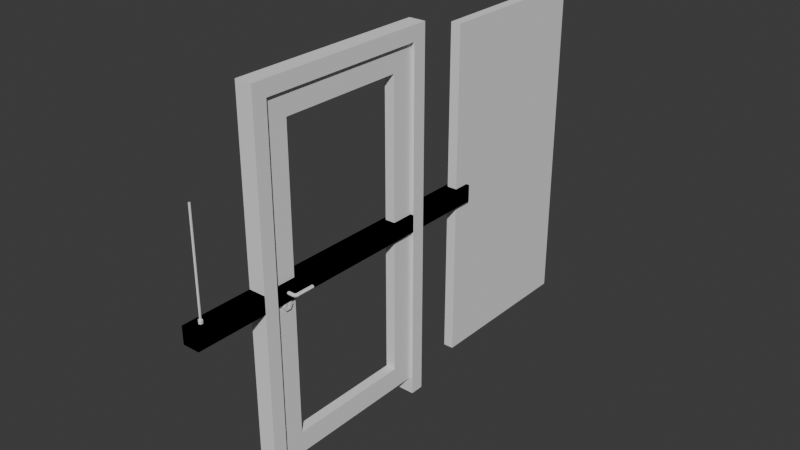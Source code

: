# Source: main.blend  (saved by Blender 5.2.44; exported with 4.5.12 LTS)
import bpy
from mathutils import Matrix  # noqa: F401  (used for matrix-valued properties, if any)

bpy.ops.wm.read_factory_settings(use_empty=True)
scene = bpy.context.scene
scene.name = 'Scene'

# ---- collections
col_collection = bpy.data.collections.new('Collection'); scene.collection.children.link(col_collection)

# ---- materials (node trees are filled in below, after node groups)
mat_material = bpy.data.materials.new('Material')
mat_material.alpha_threshold = 0.0
mat_material.use_backface_culling_lightprobe_volume = False
mat_material.roughness = 0.5
mat_material.line_color = (0.0, 0.0, 0.0, 1.0)

# ---- material node trees
mat_material.use_nodes = True; mat_material.node_tree.nodes.clear()
_N = mat_material.node_tree.nodes; _L = mat_material.node_tree.links
n0 = _N.new('ShaderNodeOutputMaterial'); n0.name = 'Material Output'; n0.location = (200, 100)
n1 = _N.new('ShaderNodeBsdfPrincipled'); n1.name = 'Principled BSDF'; n1.location = (-200, 100)
n1.inputs[10].default_value = 0.005
_L.new(n1.outputs[0], n0.inputs[0])
n0.is_active_output = True

# ---- world
world_world = bpy.data.worlds.new('World'); scene.world = world_world
world_world.use_nodes = True; world_world.node_tree.nodes.clear()
_N = world_world.node_tree.nodes; _L = world_world.node_tree.links
n0 = _N.new('ShaderNodeOutputWorld'); n0.name = 'World Output'; n0.location = (200, 100)
n1 = _N.new('ShaderNodeBackground'); n1.name = 'Background'; n1.location = (-200, 100)
n1.inputs[0].default_value = (0.05088, 0.05088, 0.05088, 1.0)
_L.new(n1.outputs[0], n0.inputs[0])
n0.is_active_output = True
world_world.color = (0.05088, 0.05088, 0.05088)
world_world.sun_shadow_jitter_overblur = 0.0

# ---- meshes
me_cube_001 = bpy.data.meshes.new('Cube.001')
me_cube_001.from_pydata([(0.1191, -1.744, -1.744), (0.1191, -1.744, 1.744), (0.1191, -0.2561, -1.744), (0.1191, -0.2561, 1.744), (0.0, -1.744, -1.744), (0.0, -1.744, 1.744), (0.0, -0.2561, -1.744), (0.0, -0.2561, 1.744), (0.1191, 0.0, -2.0), (0.1191, -2.0, -2.0), (0.1191, -2.0, 2.0), (0.1191, 0.0, 2.0), (0.0, 0.0, 2.0), (0.0, 0.0, -2.0), (0.0, -2.0, -2.0), (0.0, -2.0, 2.0)], [], [(8, 13, 12, 11), (14, 9, 10, 15), (8, 9, 14, 13), (12, 15, 10, 11), (2, 0, 9, 8), (0, 1, 10, 9), (1, 3, 11, 10), (3, 2, 8, 11), (6, 7, 12, 13), (4, 6, 13, 14), (7, 5, 15, 12), (5, 4, 14, 15), (1, 5, 7, 3), (0, 4, 5, 1), (2, 3, 7, 6), (2, 6, 4, 0)])
_uv = me_cube_001.uv_layers.new(name='UVMap')
_uv.uv.foreach_set('vector', [0.375, 0.25, 0.375, 0.5, 0.625, 0.5, 0.625, 0.25, 0.375, 0.75, 0.375, 1.0, 0.625, 1.0, 0.625, 0.75, 0.125, 0.5, 0.125, 0.75, 0.375, 0.75, 0.375, 0.5, 0.625, 0.5, 0.625, 0.75, 0.875, 0.75, 0.875, 0.5, 0.391, 0.218, 0.391, 0.03201, 0.375, 0.0, 0.375, 0.25, 0.391, 0.03201, 0.609, 0.03201, 0.625, 0.0, 0.375, 0.0, 0.609, 0.03201, 0.609, 0.218, 0.625, 0.25, 0.625, 0.0, 0.609, 0.218, 0.391, 0.218, 0.375, 0.25, 0.625, 0.25, 0.391, 0.532, 0.609, 0.532, 0.625, 0.5, 0.375, 0.5, 0.391, 0.718, 0.391, 0.532, 0.375, 0.5, 0.375, 0.75, 0.609, 0.532, 0.609, 0.718, 0.625, 0.75, 0.625, 0.5, 0.609, 0.718, 0.391, 0.718, 0.375, 0.75, 0.625, 0.75, 0.609, 0.03201, 0.609, 0.718, 0.609, 0.532, 0.609, 0.218, 0.391, 0.03201, 0.391, 0.718, 0.609, 0.718, 0.609, 0.03201, 0.391, 0.218, 0.609, 0.218, 0.609, 0.532, 0.391, 0.532, 0.391, 0.218, 0.391, 0.532, 0.391, 0.718, 0.391, 0.03201])
me_cube_001.update()
me_cube_002 = bpy.data.meshes.new('Cube.002')
me_cube_002.from_pydata([(-1.0, -1.0, -1.0), (-1.0, -1.0, 1.0), (-1.0, 1.0, -1.0), (-1.0, 1.0, 1.0), (1.0, -1.0, -1.0), (1.0, -1.0, 1.0), (1.0, 1.0, -1.0), (1.0, 1.0, 1.0)], [], [(0, 1, 3, 2), (2, 3, 7, 6), (6, 7, 5, 4), (4, 5, 1, 0), (2, 6, 4, 0), (7, 3, 1, 5)])
_uv = me_cube_002.uv_layers.new(name='UVMap')
_uv.uv.foreach_set('vector', [0.375, 0.0, 0.625, 0.0, 0.625, 0.25, 0.375, 0.25, 0.375, 0.25, 0.625, 0.25, 0.625, 0.5, 0.375, 0.5, 0.375, 0.5, 0.625, 0.5, 0.625, 0.75, 0.375, 0.75, 0.375, 0.75, 0.625, 0.75, 0.625, 1.0, 0.375, 1.0, 0.125, 0.5, 0.375, 0.5, 0.375, 0.75, 0.125, 0.75, 0.625, 0.5, 0.875, 0.5, 0.875, 0.75, 0.625, 0.75])
me_cube_002.update()
me_cylinder_001 = bpy.data.meshes.new('Cylinder.001')
me_cylinder_001.from_pydata([(0.09138, 0.04514, -5.177e-09), (0.09138, 0.02257, -0.03909), (0.09138, -0.02257, -0.03909), (0.09138, -0.04514, -5.177e-09), (0.09138, -0.02257, 0.03909), (0.09138, 0.02257, 0.03909), (0.0, 0.06136, 0.0), (-2.323e-09, 0.03068, -0.05314), (-2.323e-09, -0.03068, -0.05314), (0.0, -0.06136, 0.0), (2.323e-09, -0.03068, 0.05314), (2.323e-09, 0.03068, 0.05314), (-8.882e-16, 0.06136, -0.1435), (-2.323e-09, 0.03068, -0.1967), (-2.323e-09, -0.03068, -0.1967), (-8.882e-16, -0.06136, -0.1435), (2.323e-09, -0.03068, -0.0904), (2.323e-09, 0.03068, -0.0904), (0.09138, 0.03068, -0.1967), (0.09138, 0.06136, -0.1435), (0.09138, -0.03068, -0.1967), (0.09138, -0.06136, -0.1435), (0.09138, -0.03068, -0.0904), (0.09138, 0.03068, -0.0904), (-6.274e-09, 0.005901, -0.1435), (-7.242e-09, 0.01278, -0.1657), (-7.242e-09, -0.01278, -0.1657), (-6.274e-09, -0.0059, -0.1435), (-5.307e-09, -0.01278, -0.1214), (-5.307e-09, 0.01278, -0.1214), (0.09138, 0.008453, -0.1435), (0.08469, 0.005901, -0.1435), (0.08469, 0.01278, -0.1657), (0.09138, 0.01792, -0.1694), (0.08469, -0.01278, -0.1657), (0.09138, -0.01792, -0.1694), (0.08469, -0.0059, -0.1435), (0.09138, -0.008453, -0.1435), (0.08469, -0.01278, -0.1214), (0.09138, -0.01792, -0.1176), (0.08469, 0.01278, -0.1214), (0.09138, 0.01792, -0.1176), (0.09138, 0.03068, -0.05314), (0.09138, 0.06136, -5.735e-09), (0.09138, -0.03068, -0.05314), (0.09138, -0.06136, -5.735e-09), (0.09138, -0.03068, 0.05314), (0.09138, 0.03068, 0.05314), (0.08714, 0.009528, -0.0165), (0.08714, 0.01906, -5.177e-09), (0.08714, -0.009528, -0.0165), (0.08714, -0.01906, -5.177e-09), (0.08714, -0.009528, 0.0165), (0.08714, 0.009528, 0.0165), (0.08714, 0.02257, -0.03909), (0.08714, 0.04514, -5.177e-09), (0.08714, -0.02257, -0.03909), (0.08714, -0.04514, -5.177e-09), (0.08714, -0.02257, 0.03909), (0.08714, 0.02257, 0.03909), (0.1619, 0.009528, -0.0165), (0.1619, 0.01906, -5.177e-09), (0.1619, -0.009528, -0.0165), (0.1619, -0.01906, -5.177e-09), (0.1619, -0.009528, 0.0165), (0.1619, 0.009528, 0.0165), (0.1837, 0.02329, -0.0165), (0.1742, 0.02329, -5.177e-09), (0.2028, 0.02329, -0.0165), (0.2123, 0.02329, -5.177e-09), (0.2028, 0.02329, 0.0165), (0.1837, 0.02329, 0.0165), (0.1721, 0.01836, -5.177e-09), (0.1768, 0.0136, 0.0165), (0.1897, -0.002791, 0.0165), (0.1945, -0.007555, -5.177e-09), (0.1897, -0.002791, -0.0165), (0.1768, 0.0136, -0.0165), (0.1837, 0.2367, -0.0165), (0.1742, 0.2367, -1.031e-08), (0.2028, 0.2367, -0.0165), (0.2123, 0.2367, -1.031e-08), (0.2028, 0.2367, 0.0165), (0.1837, 0.2367, 0.0165)], [], [(6, 43, 42, 7), (7, 42, 44, 8), (8, 44, 45, 9), (9, 45, 46, 10), (5, 4, 58, 59), (10, 46, 47, 11), (11, 47, 43, 6), (11, 6, 7, 8, 9, 10), (12, 19, 18, 13), (13, 18, 20, 14), (14, 20, 21, 15), (15, 21, 22, 16), (16, 22, 23, 17), (17, 23, 19, 12), (33, 30, 31, 32), (35, 33, 32, 34), (37, 35, 34, 36), (39, 37, 36, 38), (41, 39, 38, 40), (30, 41, 40, 31), (32, 31, 24, 25), (30, 33, 18, 19), (31, 40, 29, 24), (41, 30, 19, 23), (33, 35, 20, 18), (34, 32, 25, 26), (35, 37, 21, 20), (36, 34, 26, 27), (37, 39, 22, 21), (38, 36, 27, 28), (39, 41, 23, 22), (40, 38, 28, 29), (0, 1, 42, 43), (1, 2, 44, 42), (2, 3, 45, 44), (3, 4, 46, 45), (4, 5, 47, 46), (5, 0, 43, 47), (50, 48, 60, 62), (3, 2, 56, 57), (1, 0, 55, 54), (0, 5, 59, 55), (4, 3, 57, 58), (2, 1, 54, 56), (49, 48, 54, 55), (48, 50, 56, 54), (50, 51, 57, 56), (51, 52, 58, 57), (52, 53, 59, 58), (53, 49, 55, 59), (75, 69, 70, 74), (53, 52, 64, 65), (51, 50, 62, 63), (48, 49, 61, 60), (49, 53, 65, 61), (52, 51, 63, 64), (68, 66, 78, 80), (76, 68, 69, 75), (73, 71, 67, 72), (74, 70, 71, 73), (72, 67, 66, 77), (77, 66, 68, 76), (60, 77, 76, 62), (61, 72, 77, 60), (64, 74, 73, 65), (65, 73, 72, 61), (62, 76, 75, 63), (63, 75, 74, 64), (78, 79, 83, 82, 81, 80), (71, 70, 82, 83), (69, 68, 80, 81), (66, 67, 79, 78), (67, 71, 83, 79), (70, 69, 81, 82)])
_uv = me_cylinder_001.uv_layers.new(name='UVMap')
_uv.uv.foreach_set('vector', [1.0, 0.75, 1.0, 1.0, 0.8333, 1.0, 0.8333, 0.75, 0.8333, 0.75, 0.8333, 1.0, 0.6667, 1.0, 0.6667, 0.75, 0.6667, 0.75, 0.6667, 1.0, 0.5, 1.0, 0.5, 0.75, 0.5, 0.75, 0.5, 1.0, 0.3333, 1.0, 0.3333, 0.75, 0.0971, 0.3383, 0.0971, 0.1617, 0.0971, 0.1617, 0.0971, 0.3383, 0.3333, 0.75, 0.3333, 1.0, 0.1667, 1.0, 0.1667, 0.75, 0.1667, 0.75, 0.1667, 1.0, -8.941e-08, 1.0, -8.941e-08, 0.75, 0.1667, 0.75, 1.0, 0.75, 0.8333, 0.75, 0.6667, 0.75, 0.5, 0.75, 0.3333, 0.75, 1.0, 0.75, 1.0, 1.0, 0.8333, 1.0, 0.8333, 0.75, 0.8333, 0.75, 0.8333, 1.0, 0.6667, 1.0, 0.6667, 0.75, 0.6667, 0.75, 0.6667, 1.0, 0.5, 1.0, 0.5, 0.75, 0.5, 0.75, 0.5, 1.0, 0.3333, 1.0, 0.3333, 0.75, 0.3333, 0.75, 0.3333, 1.0, 0.1667, 1.0, 0.1667, 0.75, 0.1667, 0.75, 0.1667, 1.0, -8.941e-08, 1.0, -8.941e-08, 0.75, 0.403, 0.3383, 0.25, 0.4053, 0.25, 0.4012, 0.3809, 0.3256, 0.403, 0.1617, 0.403, 0.3383, 0.3809, 0.3256, 0.3809, 0.1744, 0.25, 0.09473, 0.403, 0.1617, 0.3809, 0.1744, 0.25, 0.09881, 0.09698, 0.1617, 0.25, 0.09473, 0.25, 0.09881, 0.1191, 0.1744, 0.09698, 0.3383, 0.09698, 0.1617, 0.1191, 0.1744, 0.1191, 0.3256, 0.25, 0.4053, 0.09698, 0.3383, 0.1191, 0.3256, 0.25, 0.4012, 0.3809, 0.3256, 0.25, 0.4012, 0.25, 0.4012, 0.3809, 0.3256, 0.25, 0.4053, 0.403, 0.3383, 0.4578, 0.37, 0.25, 0.49, 0.25, 0.4012, 0.1191, 0.3256, 0.1191, 0.3256, 0.25, 0.4012, 0.09698, 0.3383, 0.25, 0.4053, 0.25, 0.49, 0.04215, 0.37, 0.403, 0.3383, 0.403, 0.1617, 0.4578, 0.13, 0.4578, 0.37, 0.3809, 0.1744, 0.3809, 0.3256, 0.3809, 0.3256, 0.3809, 0.1744, 0.403, 0.1617, 0.25, 0.09473, 0.25, 0.01, 0.4578, 0.13, 0.25, 0.09881, 0.3809, 0.1744, 0.3809, 0.1744, 0.25, 0.09881, 0.25, 0.09473, 0.09698, 0.1617, 0.04215, 0.13, 0.25, 0.01, 0.1191, 0.1744, 0.25, 0.09881, 0.25, 0.09881, 0.1191, 0.1744, 0.09698, 0.1617, 0.09698, 0.3383, 0.04215, 0.37, 0.04215, 0.13, 0.1191, 0.3256, 0.1191, 0.1744, 0.1191, 0.1744, 0.1191, 0.3256, 0.25, 0.4266, 0.4029, 0.3383, 0.4578, 0.37, 0.25, 0.49, 0.4029, 0.3383, 0.4029, 0.1617, 0.4578, 0.13, 0.4578, 0.37, 0.4029, 0.1617, 0.25, 0.07345, 0.25, 0.01, 0.4578, 0.13, 0.25, 0.07345, 0.0971, 0.1617, 0.04215, 0.13, 0.25, 0.01, 0.0971, 0.1617, 0.0971, 0.3383, 0.04215, 0.37, 0.04215, 0.13, 0.0971, 0.3383, 0.25, 0.4266, 0.25, 0.49, 0.04215, 0.37, 0.3145, 0.2127, 0.3145, 0.2873, 0.3145, 0.2873, 0.3145, 0.2127, 0.25, 0.07345, 0.4029, 0.1617, 0.4029, 0.1617, 0.25, 0.07345, 0.4029, 0.3383, 0.25, 0.4266, 0.25, 0.4266, 0.4029, 0.3383, 0.25, 0.4266, 0.0971, 0.3383, 0.0971, 0.3383, 0.25, 0.4266, 0.0971, 0.1617, 0.25, 0.07345, 0.25, 0.07345, 0.0971, 0.1617, 0.4029, 0.1617, 0.4029, 0.3383, 0.4029, 0.3383, 0.4029, 0.1617, 0.25, 0.3245, 0.3145, 0.2873, 0.4029, 0.3383, 0.25, 0.4266, 0.3145, 0.2873, 0.3145, 0.2127, 0.4029, 0.1617, 0.4029, 0.3383, 0.3145, 0.2127, 0.25, 0.1755, 0.25, 0.07345, 0.4029, 0.1617, 0.25, 0.1755, 0.1855, 0.2127, 0.0971, 0.1617, 0.25, 0.07345, 0.1855, 0.2127, 0.1855, 0.2873, 0.0971, 0.3383, 0.0971, 0.1617, 0.1855, 0.2873, 0.25, 0.3245, 0.25, 0.4266, 0.0971, 0.3383, 0.25, 0.1755, 0.25, 0.1755, 0.1855, 0.2127, 0.1855, 0.2127, 0.1855, 0.2873, 0.1855, 0.2127, 0.1855, 0.2127, 0.1855, 0.2873, 0.25, 0.1755, 0.3145, 0.2127, 0.3145, 0.2127, 0.25, 0.1755, 0.3145, 0.2873, 0.25, 0.3245, 0.25, 0.3245, 0.3145, 0.2873, 0.25, 0.3245, 0.1855, 0.2873, 0.1855, 0.2873, 0.25, 0.3245, 0.1855, 0.2127, 0.25, 0.1755, 0.25, 0.1755, 0.1855, 0.2127, 0.3145, 0.2127, 0.3145, 0.2873, 0.3145, 0.2873, 0.3145, 0.2127, 0.3145, 0.2127, 0.3145, 0.2127, 0.25, 0.1755, 0.25, 0.1755, 0.1855, 0.2873, 0.1855, 0.2873, 0.25, 0.3245, 0.25, 0.3245, 0.1855, 0.2127, 0.1855, 0.2127, 0.1855, 0.2873, 0.1855, 0.2873, 0.25, 0.3245, 0.25, 0.3245, 0.3145, 0.2873, 0.3145, 0.2873, 0.3145, 0.2873, 0.3145, 0.2873, 0.3145, 0.2127, 0.3145, 0.2127, 0.3145, 0.2873, 0.3145, 0.2873, 0.3145, 0.2127, 0.3145, 0.2127, 0.25, 0.3245, 0.25, 0.3245, 0.3145, 0.2873, 0.3145, 0.2873, 0.1855, 0.2127, 0.1855, 0.2127, 0.1855, 0.2873, 0.1855, 0.2873, 0.1855, 0.2873, 0.1855, 0.2873, 0.25, 0.3245, 0.25, 0.3245, 0.3145, 0.2127, 0.3145, 0.2127, 0.25, 0.1755, 0.25, 0.1755, 0.25, 0.1755, 0.25, 0.1755, 0.1855, 0.2127, 0.1855, 0.2127, 0.3145, 0.2873, 0.25, 0.3245, 0.1855, 0.2873, 0.1855, 0.2127, 0.25, 0.1755, 0.3145, 0.2127, 0.1855, 0.2873, 0.1855, 0.2127, 0.1855, 0.2127, 0.1855, 0.2873, 0.25, 0.1755, 0.3145, 0.2127, 0.3145, 0.2127, 0.25, 0.1755, 0.3145, 0.2873, 0.25, 0.3245, 0.25, 0.3245, 0.3145, 0.2873, 0.25, 0.3245, 0.1855, 0.2873, 0.1855, 0.2873, 0.25, 0.3245, 0.1855, 0.2127, 0.25, 0.1755, 0.25, 0.1755, 0.1855, 0.2127])
me_cylinder_001.update()
me_cube_004 = bpy.data.meshes.new('Cube.004')
me_cube_004.from_pydata([(0.1004, -1.01, -2.2), (0.1004, -1.01, 2.01), (0.1004, 1.01, -2.2), (0.1004, 1.01, 2.01), (-0.1004, -1.01, -2.2), (-0.1004, -1.01, 2.01), (-0.1004, 1.01, -2.2), (-0.1004, 1.01, 2.01), (0.1004, 1.175, -2.2), (0.1004, -1.175, -2.2), (0.1004, -1.175, 2.185), (0.1004, 1.175, 2.185), (-0.1004, 1.175, 2.185), (-0.1004, 1.175, -2.2), (-0.1004, -1.175, -2.2), (-0.1004, -1.175, 2.185)], [], [(8, 13, 12, 11), (14, 9, 10, 15), (12, 15, 10, 11), (0, 1, 10, 9), (1, 3, 11, 10), (3, 2, 8, 11), (6, 7, 12, 13), (7, 5, 15, 12), (5, 4, 14, 15), (1, 5, 7, 3), (0, 4, 5, 1), (2, 3, 7, 6), (13, 8, 2, 6), (14, 4, 0, 9)])
_uv = me_cube_004.uv_layers.new(name='UVMap')
_uv.uv.foreach_set('vector', [0.375, 0.25, 0.375, 0.5, 0.625, 0.5, 0.625, 0.25, 0.375, 0.75, 0.375, 1.0, 0.625, 1.0, 0.625, 0.75, 0.625, 0.5, 0.625, 0.75, 0.875, 0.75, 0.875, 0.5, 0.391, 0.03201, 0.609, 0.03201, 0.625, 0.0, 0.375, 0.0, 0.609, 0.03201, 0.609, 0.218, 0.625, 0.25, 0.625, 0.0, 0.609, 0.218, 0.391, 0.218, 0.375, 0.25, 0.625, 0.25, 0.391, 0.532, 0.609, 0.532, 0.625, 0.5, 0.375, 0.5, 0.609, 0.532, 0.609, 0.718, 0.625, 0.75, 0.625, 0.5, 0.609, 0.718, 0.391, 0.718, 0.375, 0.75, 0.625, 0.75, 0.609, 0.03201, 0.609, 0.718, 0.609, 0.532, 0.609, 0.218, 0.391, 0.03201, 0.391, 0.718, 0.609, 0.718, 0.609, 0.03201, 0.391, 0.218, 0.609, 0.218, 0.609, 0.532, 0.391, 0.532, 0.375, 0.5, 0.375, 0.25, 0.391, 0.218, 0.391, 0.532, 0.375, 0.75, 0.391, 0.718, 0.391, 0.03201, 0.375, 0.0])
me_cube_004.update()
me_cylinder = bpy.data.meshes.new('Cylinder')
me_cylinder.from_pydata([(-3.313e-06, -76.43, 47.37), (-3.313e-06, -75.91, 49.75), (0.4165, -76.67, 47.37), (0.866, -76.41, 49.75), (0.4165, -77.15, 47.37), (0.866, -77.41, 49.75), (-3.313e-06, -77.39, 47.37), (-3.313e-06, -77.91, 49.75), (-0.4165, -77.15, 47.37), (-0.866, -77.41, 49.75), (-0.4165, -76.67, 47.37), (-0.866, -76.41, 49.75), (-3.313e-06, -75.91, 47.75), (0.866, -76.41, 47.75), (0.866, -77.41, 47.75), (-3.313e-06, -77.91, 47.75), (-0.866, -77.41, 47.75), (-0.866, -76.41, 47.75), (-1.172e-08, -76.43, 7.629e-06), (0.4165, -76.67, 7.629e-06), (0.4165, -77.15, 7.629e-06), (-1.172e-08, -77.39, 7.629e-06), (-0.4165, -77.15, 7.629e-06), (-0.4165, -76.67, 7.629e-06), (-4.129, -82.41, 49.3), (-3.003, -81.28, 57.56), (-4.129, 82.41, 49.3), (-3.003, 81.28, 57.56), (4.129, -82.41, 49.3), (3.003, -81.28, 57.56), (4.129, 82.41, 49.3), (3.003, 81.28, 57.56), (4.129, -82.41, 57.56), (4.129, 82.41, 57.56), (-4.129, -82.41, 57.56), (-4.129, 82.41, 57.56), (3.003, -81.28, 56.55), (3.003, 81.28, 56.55), (-3.003, -81.28, 56.55), (-3.003, 81.28, 56.55), (-3.313e-06, 76.43, 47.37), (-3.313e-06, 75.91, 49.75), (0.4165, 76.67, 47.37), (0.866, 76.41, 49.75), (0.4165, 77.15, 47.37), (0.866, 77.41, 49.75), (-3.313e-06, 77.39, 47.37), (-3.313e-06, 77.91, 49.75), (-0.4165, 77.15, 47.37), (-0.866, 77.41, 49.75), (-0.4165, 76.67, 47.37), (-0.866, 76.41, 49.75), (-3.313e-06, 75.91, 47.75), (0.866, 76.41, 47.75), (0.866, 77.41, 47.75), (-3.313e-06, 77.91, 47.75), (-0.866, 77.41, 47.75), (-0.866, 76.41, 47.75), (-1.172e-08, 76.43, 7.629e-06), (0.4165, 76.67, 7.629e-06), (0.4165, 77.15, 7.629e-06), (-1.172e-08, 77.39, 7.629e-06), (-0.4165, 77.15, 7.629e-06), (-0.4165, 76.67, 7.629e-06), (-4.129, 82.41, 49.3), (-3.003, 81.28, 57.56), (-4.129, -82.41, 49.3), (-3.003, -81.28, 57.56), (4.129, 82.41, 49.3), (3.003, 81.28, 57.56), (4.129, -82.41, 49.3), (3.003, -81.28, 57.56), (4.129, 82.41, 57.56), (4.129, -82.41, 57.56), (-4.129, 82.41, 57.56), (-4.129, -82.41, 57.56), (3.003, 81.28, 56.55), (3.003, -81.28, 56.55), (-3.003, 81.28, 56.55), (-3.003, -81.28, 56.55)], [], [(12, 1, 3, 13), (13, 3, 5, 14), (14, 5, 7, 15), (15, 7, 9, 16), (3, 1, 11, 9, 7, 5), (16, 9, 11, 17), (17, 11, 1, 12), (8, 10, 23, 22), (2, 0, 12, 13), (4, 2, 13, 14), (6, 4, 14, 15), (8, 6, 15, 16), (10, 8, 16, 17), (0, 10, 17, 12), (18, 19, 20, 21, 22, 23), (4, 6, 21, 20), (0, 2, 19, 18), (10, 0, 18, 23), (6, 8, 22, 21), (2, 4, 20, 19), (24, 28, 30, 26), (35, 26, 30, 33), (33, 30, 28, 32), (27, 31, 37, 39), (34, 24, 26, 35), (32, 28, 24, 34), (29, 31, 33, 32), (25, 29, 32, 34), (31, 27, 35, 33), (27, 25, 34, 35), (36, 38, 39, 37), (31, 29, 36, 37), (25, 27, 39, 38), (29, 25, 38, 36), (52, 53, 43, 41), (53, 54, 45, 43), (54, 55, 47, 45), (55, 56, 49, 47), (43, 45, 47, 49, 51, 41), (56, 57, 51, 49), (57, 52, 41, 51), (48, 62, 63, 50), (42, 53, 52, 40), (44, 54, 53, 42), (46, 55, 54, 44), (48, 56, 55, 46), (50, 57, 56, 48), (40, 52, 57, 50), (58, 63, 62, 61, 60, 59), (44, 60, 61, 46), (40, 58, 59, 42), (50, 63, 58, 40), (46, 61, 62, 48), (42, 59, 60, 44), (64, 66, 70, 68), (75, 73, 70, 66), (73, 72, 68, 70), (67, 79, 77, 71), (74, 75, 66, 64), (72, 74, 64, 68), (69, 72, 73, 71), (65, 74, 72, 69), (71, 73, 75, 67), (67, 75, 74, 65), (76, 77, 79, 78), (71, 77, 76, 69), (65, 78, 79, 67), (69, 76, 78, 65)])
me_cylinder.polygons.foreach_set('material_index', [0, 0, 0, 0, 0, 0, 0, 0, 0, 0, 0, 0, 0, 0, 0, 0, 0, 0, 0, 0, 1, 1, 1, 1, 1, 1, 1, 1, 1, 1, 1, 1, 1, 1, 0, 0, 0, 0, 0, 0, 0, 0, 0, 0, 0, 0, 0, 0, 0, 0, 0, 0, 0, 0, 1, 1, 1, 1, 1, 1, 1, 1, 1, 1, 1, 1, 1, 1])
_uv = me_cylinder.uv_layers.new(name='UVMap')
_uv.uv.foreach_set('vector', [1.0, 0.5, 1.0, 1.0, 0.8333, 1.0, 0.8333, 0.5, 0.8333, 0.5, 0.8333, 1.0, 0.6667, 1.0, 0.6667, 0.5, 0.6667, 0.5, 0.6667, 1.0, 0.5, 1.0, 0.5, 0.5, 0.5, 0.5, 0.5, 1.0, 0.3333, 1.0, 0.3333, 0.5, 0.4578, 0.37, 0.25, 0.49, 0.04215, 0.37, 0.04215, 0.13, 0.25, 0.01, 0.4578, 0.13, 0.3333, 0.5, 0.3333, 1.0, 0.1667, 1.0, 0.1667, 0.5, 0.1667, 0.5, 0.1667, 1.0, -8.941e-08, 1.0, -8.941e-08, 0.5, 0.65, 0.1923, 0.65, 0.3077, 0.65, 0.3077, 0.65, 0.1923, 0.85, 0.3077, 0.75, 0.3654, 0.75, 0.49, 0.9578, 0.37, 0.85, 0.1923, 0.85, 0.3077, 0.9578, 0.37, 0.9578, 0.13, 0.75, 0.1346, 0.85, 0.1923, 0.9578, 0.13, 0.75, 0.01, 0.65, 0.1923, 0.75, 0.1346, 0.75, 0.01, 0.5422, 0.13, 0.65, 0.3077, 0.65, 0.1923, 0.5422, 0.13, 0.5422, 0.37, 0.75, 0.3654, 0.65, 0.3077, 0.5422, 0.37, 0.75, 0.49, 0.75, 0.3654, 0.85, 0.3077, 0.85, 0.1923, 0.75, 0.1346, 0.65, 0.1923, 0.65, 0.3077, 0.85, 0.1923, 0.75, 0.1346, 0.75, 0.1346, 0.85, 0.1923, 0.75, 0.3654, 0.85, 0.3077, 0.85, 0.3077, 0.75, 0.3654, 0.65, 0.3077, 0.75, 0.3654, 0.75, 0.3654, 0.65, 0.3077, 0.75, 0.1346, 0.65, 0.1923, 0.65, 0.1923, 0.75, 0.1346, 0.85, 0.3077, 0.85, 0.1923, 0.85, 0.1923, 0.85, 0.3077, 0.625, 0.5, 0.875, 0.5, 0.875, 0.75, 0.625, 0.75, 0.375, 0.75, 0.625, 0.75, 0.625, 1.0, 0.375, 1.0, 0.375, 0.0, 0.625, 0.0, 0.625, 0.25, 0.375, 0.25, 0.3409, 0.7483, 0.1591, 0.7483, 0.1591, 0.7483, 0.3409, 0.7483, 0.375, 0.5, 0.625, 0.5, 0.625, 0.75, 0.375, 0.75, 0.375, 0.25, 0.625, 0.25, 0.625, 0.5, 0.375, 0.5, 0.1591, 0.5017, 0.1591, 0.7483, 0.125, 0.75, 0.125, 0.5, 0.3409, 0.5017, 0.1591, 0.5017, 0.125, 0.5, 0.375, 0.5, 0.1591, 0.7483, 0.3409, 0.7483, 0.375, 0.75, 0.125, 0.75, 0.3409, 0.7483, 0.3409, 0.5017, 0.375, 0.5, 0.375, 0.75, 0.1591, 0.5017, 0.3409, 0.5017, 0.3409, 0.7483, 0.1591, 0.7483, 0.1591, 0.7483, 0.1591, 0.5017, 0.1591, 0.5017, 0.1591, 0.7483, 0.3409, 0.5017, 0.3409, 0.7483, 0.3409, 0.7483, 0.3409, 0.5017, 0.1591, 0.5017, 0.3409, 0.5017, 0.3409, 0.5017, 0.1591, 0.5017, 1.0, 0.5, 0.8333, 0.5, 0.8333, 1.0, 1.0, 1.0, 0.8333, 0.5, 0.6667, 0.5, 0.6667, 1.0, 0.8333, 1.0, 0.6667, 0.5, 0.5, 0.5, 0.5, 1.0, 0.6667, 1.0, 0.5, 0.5, 0.3333, 0.5, 0.3333, 1.0, 0.5, 1.0, 0.4578, 0.37, 0.4578, 0.13, 0.25, 0.01, 0.04215, 0.13, 0.04215, 0.37, 0.25, 0.49, 0.3333, 0.5, 0.1667, 0.5, 0.1667, 1.0, 0.3333, 1.0, 0.1667, 0.5, -8.941e-08, 0.5, -8.941e-08, 1.0, 0.1667, 1.0, 0.65, 0.1923, 0.65, 0.1923, 0.65, 0.3077, 0.65, 0.3077, 0.85, 0.3077, 0.9578, 0.37, 0.75, 0.49, 0.75, 0.3654, 0.85, 0.1923, 0.9578, 0.13, 0.9578, 0.37, 0.85, 0.3077, 0.75, 0.1346, 0.75, 0.01, 0.9578, 0.13, 0.85, 0.1923, 0.65, 0.1923, 0.5422, 0.13, 0.75, 0.01, 0.75, 0.1346, 0.65, 0.3077, 0.5422, 0.37, 0.5422, 0.13, 0.65, 0.1923, 0.75, 0.3654, 0.75, 0.49, 0.5422, 0.37, 0.65, 0.3077, 0.75, 0.3654, 0.65, 0.3077, 0.65, 0.1923, 0.75, 0.1346, 0.85, 0.1923, 0.85, 0.3077, 0.85, 0.1923, 0.85, 0.1923, 0.75, 0.1346, 0.75, 0.1346, 0.75, 0.3654, 0.75, 0.3654, 0.85, 0.3077, 0.85, 0.3077, 0.65, 0.3077, 0.65, 0.3077, 0.75, 0.3654, 0.75, 0.3654, 0.75, 0.1346, 0.75, 0.1346, 0.65, 0.1923, 0.65, 0.1923, 0.85, 0.3077, 0.85, 0.3077, 0.85, 0.1923, 0.85, 0.1923, 0.625, 0.5, 0.625, 0.75, 0.875, 0.75, 0.875, 0.5, 0.375, 0.75, 0.375, 1.0, 0.625, 1.0, 0.625, 0.75, 0.375, 0.0, 0.375, 0.25, 0.625, 0.25, 0.625, 0.0, 0.3409, 0.7483, 0.3409, 0.7483, 0.1591, 0.7483, 0.1591, 0.7483, 0.375, 0.5, 0.375, 0.75, 0.625, 0.75, 0.625, 0.5, 0.375, 0.25, 0.375, 0.5, 0.625, 0.5, 0.625, 0.25, 0.1591, 0.5017, 0.125, 0.5, 0.125, 0.75, 0.1591, 0.7483, 0.3409, 0.5017, 0.375, 0.5, 0.125, 0.5, 0.1591, 0.5017, 0.1591, 0.7483, 0.125, 0.75, 0.375, 0.75, 0.3409, 0.7483, 0.3409, 0.7483, 0.375, 0.75, 0.375, 0.5, 0.3409, 0.5017, 0.1591, 0.5017, 0.1591, 0.7483, 0.3409, 0.7483, 0.3409, 0.5017, 0.1591, 0.7483, 0.1591, 0.7483, 0.1591, 0.5017, 0.1591, 0.5017, 0.3409, 0.5017, 0.3409, 0.5017, 0.3409, 0.7483, 0.3409, 0.7483, 0.1591, 0.5017, 0.1591, 0.5017, 0.3409, 0.5017, 0.3409, 0.5017])
me_cylinder.materials.append(None)
me_cylinder.materials.append(mat_material)
me_cylinder.update()

# ---- objects
ob_cube = bpy.data.objects.new('Cube', me_cube_001)
ob_cube_001 = bpy.data.objects.new('Cube.001', me_cube_002)
ob_cylinder = bpy.data.objects.new('Cylinder', me_cylinder_001)
ob_cube_002 = bpy.data.objects.new('Cube.002', me_cube_004)
ob_light = bpy.data.objects.new('Light', me_cylinder)

# ---- transforms, parenting, visibility, modifiers, constraints
ob_cube.location = (-0.05956, 1.0, 0.0)
ob_cube_001.location = (-8.04e-08, 2.814, 0.0)
ob_cube_001.scale = (-0.05956, 1.0, 2.0)
ob_cylinder.location = (-8.04e-08, -0.8703, 0.0)
_m = ob_cylinder.modifiers.new('Mirror', 'MIRROR')
_m.use_clip = True
ob_cube_002.location = (-8.04e-08, -5.96e-08, 0.0)
ob_light.location = (-8.04e-08, -5.96e-08, 1.297)
ob_light.scale = (-0.02427, -0.02427, -0.02427)

# ---- collection membership
scene.collection.objects.link(ob_cube)
scene.collection.objects.link(ob_cube_001)
scene.collection.objects.link(ob_cylinder)
scene.collection.objects.link(ob_cube_002)
col_collection.objects.link(ob_light)

# ---- scene / render settings (as saved in the file)
scene.frame_start = 1; scene.frame_end = 250; scene.frame_set(1)
scene.render.engine = 'BLENDER_EEVEE_NEXT'
scene.render.bake_bias = 0.0
scene.render.bake_samples = 0
scene.render.compositor_device = 'GPU'
scene.eevee.use_volume_custom_range = False
scene.eevee.fast_gi_thickness_near = 0.1
scene.eevee.fast_gi_thickness_far = 0.0
scene.eevee.ray_tracing_options.screen_trace_thickness = 0.1
bpy.context.view_layer.update()

# ---- added for rendering (the .blend has no active camera and no usable light): camera, sun
cam_auto = bpy.data.cameras.new('AutoCamera')
cam_auto.lens = 50.0
cam_auto.sensor_width = 36.0
cam_auto.clip_end = 1000.0
ob_auto_camera = bpy.data.objects.new('AutoCamera', cam_auto)
scene.collection.objects.link(ob_auto_camera)
ob_auto_camera.location = (6.74902, -7.19168, 5.39181)
ob_auto_camera.rotation_euler = (1.09748, -7.21219e-08, 0.694738)
scene.camera = ob_auto_camera
light_auto_sun = bpy.data.lights.new('AutoSun', 'SUN')
light_auto_sun.energy = 3.0
light_auto_sun.angle = 0.0523599
ob_auto_sun = bpy.data.objects.new('AutoSun', light_auto_sun)
scene.collection.objects.link(ob_auto_sun)
ob_auto_sun.rotation_euler = (0.872665, 0.174533, 0.523599)
bpy.context.view_layer.update()

